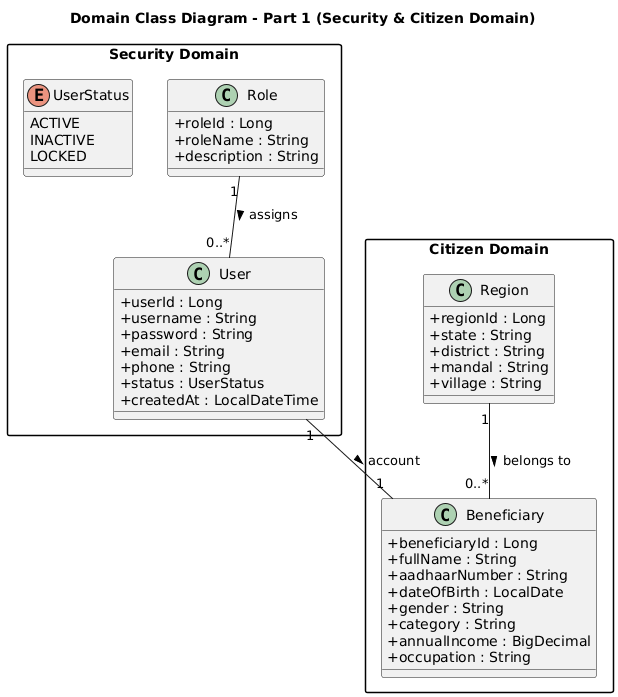

The diagram above was rendered by PlantUML. Its source (embedded in the PNG):
@startuml
title Domain Class Diagram - Part 1 (Security & Citizen Domain)

skinparam classAttributeIconSize 0
skinparam shadowing false
skinparam packageStyle rectangle

package "Security Domain" {

class Role {
  +roleId : Long
  +roleName : String
  +description : String
}

class User {
  +userId : Long
  +username : String
  +password : String
  +email : String
  +phone : String
  +status : UserStatus
  +createdAt : LocalDateTime
}

enum UserStatus {
  ACTIVE
  INACTIVE
  LOCKED
}

Role "1" -- "0..*" User : assigns >
}

package "Citizen Domain" {

class Beneficiary {
  +beneficiaryId : Long
  +fullName : String
  +aadhaarNumber : String
  +dateOfBirth : LocalDate
  +gender : String
  +category : String
  +annualIncome : BigDecimal
  +occupation : String
}

class Region {
  +regionId : Long
  +state : String
  +district : String
  +mandal : String
  +village : String
}

User "1" -- "1" Beneficiary : account >

Region "1" -- "0..*" Beneficiary : belongs to >

}
@enduml